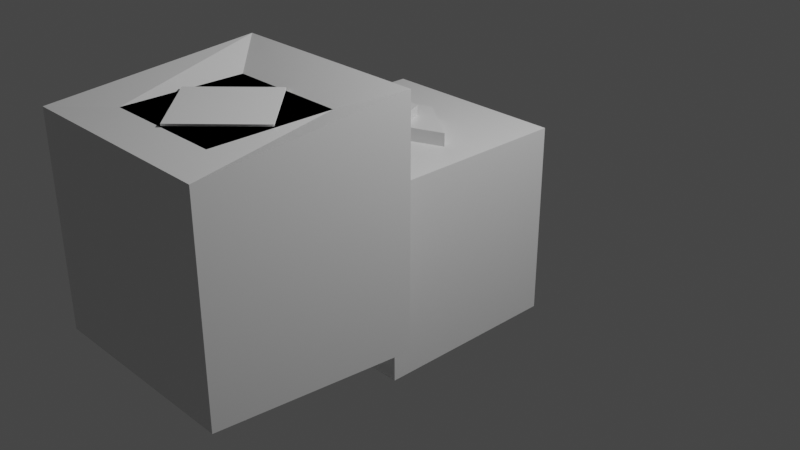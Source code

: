 # Source: chest.blend  (saved by Blender 2.93.21; exported with 4.5.12 LTS)
import bpy
from mathutils import Matrix  # noqa: F401  (used for matrix-valued properties, if any)

bpy.ops.wm.read_factory_settings(use_empty=True)
scene = bpy.context.scene
scene.name = 'Scene'

# ---- collections
col_collection = bpy.data.collections.new('Collection'); scene.collection.children.link(col_collection)

# ---- materials (node trees are filled in below, after node groups)
mat_material = bpy.data.materials.new('Material')
mat_material.alpha_threshold = 0.0
mat_material.use_transparent_shadow = False
mat_material.line_color = (0.0, 0.0, 0.0, 1.0)
mat_material_001 = bpy.data.materials.new('Material.001')
mat_material_001.use_transparent_shadow = False

# ---- material node trees
mat_material.use_nodes = True; mat_material.node_tree.nodes.clear()
_N = mat_material.node_tree.nodes; _L = mat_material.node_tree.links
n0 = _N.new('ShaderNodeOutputMaterial'); n0.name = 'Material Output'; n0.location = (300, 300)
n1 = _N.new('ShaderNodeBsdfPrincipled'); n1.name = 'Principled BSDF'; n1.location = (10, 300)
n1.distribution = 'GGX'
n1.subsurface_method = 'BURLEY'
n1.inputs[2].default_value = 0.4
n1.inputs[3].default_value = 1.45
n1.inputs[27].default_value = (0.0, 0.0, 0.0, 1.0)
n1.inputs[28].default_value = 1.0
_L.new(n1.outputs[0], n0.inputs[0])
n0.is_active_output = True
mat_material_001.use_nodes = True; mat_material_001.node_tree.nodes.clear()
_N = mat_material_001.node_tree.nodes; _L = mat_material_001.node_tree.links
n0 = _N.new('ShaderNodeBsdfPrincipled'); n0.name = 'Principled BSDF'; n0.location = (10, 300)
n0.distribution = 'GGX'
n0.subsurface_method = 'BURLEY'
n0.inputs[3].default_value = 1.45
n0.inputs[27].default_value = (0.0, 0.0, 0.0, 1.0)
n0.inputs[28].default_value = 1.0
n1 = _N.new('ShaderNodeOutputMaterial'); n1.name = 'Material Output'; n1.location = (300, 300)
_L.new(n0.outputs[0], n1.inputs[0])
n1.is_active_output = True

# ---- world
world_world = bpy.data.worlds.new('World'); scene.world = world_world
world_world.use_nodes = True; world_world.node_tree.nodes.clear()
_N = world_world.node_tree.nodes; _L = world_world.node_tree.links
n0 = _N.new('ShaderNodeOutputWorld'); n0.name = 'World Output'; n0.location = (300, 300)
n1 = _N.new('ShaderNodeBackground'); n1.name = 'Background'; n1.location = (10, 300)
n1.inputs[0].default_value = (0.05088, 0.05088, 0.05088, 1.0)
_L.new(n1.outputs[0], n0.inputs[0])
n0.is_active_output = True
world_world.color = (0.05088, 0.05088, 0.05088)
world_world.use_sun_shadow = False
world_world.sun_shadow_jitter_overblur = 0.0

# ---- cameras
cam_camera = bpy.data.cameras.new('Camera')
cam_camera.clip_end = 100.0
cam_camera.ortho_scale = 7.314

# ---- lights
light_light = bpy.data.lights.new('Light', 'POINT')
light_light.transmission_factor = 0.0
light_light.energy = 1000.0
light_light.shadow_soft_size = 0.1
light_light.shadow_maximum_resolution = 0.006
light_light.use_absolute_resolution = True

# ---- meshes
me_cube = bpy.data.meshes.new('Cube')
me_cube.from_pydata([(0.6657, 0.6657, 1.0), (1.0, 1.0, -1.0), (0.6657, -0.6657, 1.0), (1.0, -1.0, -1.0), (-0.6657, 0.6657, 1.0), (-1.0, 1.0, -1.0), (-0.6657, -0.6657, 1.0), (-1.0, -1.0, -1.0), (1.0, -1.0, 1.0), (-1.0, -1.0, 1.0), (1.0, 1.0, 1.0), (-1.0, 1.0, 1.0)], [], [(3, 8, 9, 7), (7, 9, 11, 5), (5, 1, 3, 7), (1, 10, 8, 3), (5, 11, 10, 1), (2, 6, 9, 8), (0, 2, 8, 10), (6, 4, 11, 9), (4, 0, 10, 11)])
_uv = me_cube.uv_layers.new(name='UVMap')
_uv.uv.foreach_set('vector', [0.375, 0.75, 0.625, 0.75, 0.625, 1.0, 0.375, 1.0, 0.375, 0.0, 0.625, 0.0, 0.625, 0.25, 0.375, 0.25, 0.125, 0.5, 0.375, 0.5, 0.375, 0.75, 0.125, 0.75, 0.375, 0.5, 0.625, 0.5, 0.625, 0.75, 0.375, 0.75, 0.375, 0.25, 0.625, 0.25, 0.625, 0.5, 0.375, 0.5, 0.6668, 0.7082, 0.8332, 0.7082, 0.875, 0.75, 0.625, 0.75, 0.6668, 0.5418, 0.6668, 0.7082, 0.625, 0.75, 0.625, 0.5, 0.8332, 0.7082, 0.8332, 0.5418, 0.875, 0.5, 0.875, 0.75, 0.8332, 0.5418, 0.6668, 0.5418, 0.625, 0.5, 0.875, 0.5])
me_cube.materials.append(mat_material)
me_cube.use_remesh_preserve_volume = False
me_cube.use_remesh_preserve_attributes = False
me_cube.use_mirror_vertex_groups = False
me_cube.update()
me_cube_001 = bpy.data.meshes.new('Cube.001')
me_cube_001.from_pydata([(0.6657, 0.6657, 1.0), (0.6657, -0.6657, 1.0), (-0.6657, 0.6657, 1.0), (-0.6657, -0.6657, 1.0), (0.6667, -0.04891, 1.0), (-0.09018, -0.3616, 1.0), (0.09018, 0.3616, 1.0), (-0.6667, 0.04891, 1.0), (0.2566, -0.1839, 1.136), (-0.15, -0.1006, 1.136), (0.15, 0.1006, 1.136), (-0.2566, 0.1839, 1.136), (0.6667, -0.04891, 1.136), (-0.09018, -0.3616, 1.136), (0.09018, 0.3616, 1.136), (-0.6667, 0.04891, 1.136), (0.2566, -0.1839, 1.233), (-0.15, -0.1006, 1.233), (0.15, 0.1006, 1.233), (-0.2566, 0.1839, 1.233)], [], [(5, 4, 12, 13), (4, 5, 3, 1), (6, 4, 1, 0), (5, 7, 2, 3), (7, 6, 0, 2), (9, 8, 16, 17), (6, 7, 15, 14), (4, 6, 14, 12), (7, 5, 13, 15), (8, 9, 13, 12), (10, 8, 12, 14), (9, 11, 15, 13), (11, 10, 14, 15), (18, 19, 17, 16), (10, 11, 19, 18), (8, 10, 18, 16), (11, 9, 17, 19)])
_uv = me_cube_001.uv_layers.new(name='UVMap')
_uv.uv.foreach_set('vector', [0.7822, 0.6572, 0.7178, 0.6572, 0.7178, 0.6572, 0.7822, 0.6572, 0.7178, 0.6572, 0.7822, 0.6572, 0.8332, 0.7082, 0.6668, 0.7082, 0.7178, 0.5928, 0.7178, 0.6572, 0.6668, 0.7082, 0.6668, 0.5418, 0.7822, 0.6572, 0.7822, 0.5928, 0.8332, 0.5418, 0.8332, 0.7082, 0.7822, 0.5928, 0.7178, 0.5928, 0.6668, 0.5418, 0.8332, 0.5418, 0.7663, 0.6388, 0.7337, 0.6388, 0.7337, 0.6388, 0.7663, 0.6388, 0.7178, 0.5928, 0.7822, 0.5928, 0.7822, 0.5928, 0.7178, 0.5928, 0.7178, 0.6572, 0.7178, 0.5928, 0.7178, 0.5928, 0.7178, 0.6572, 0.7822, 0.5928, 0.7822, 0.6572, 0.7822, 0.6572, 0.7822, 0.5928, 0.7337, 0.6388, 0.7663, 0.6388, 0.7822, 0.6572, 0.7178, 0.6572, 0.7337, 0.6112, 0.7337, 0.6388, 0.7178, 0.6572, 0.7178, 0.5928, 0.7663, 0.6388, 0.7663, 0.6112, 0.7822, 0.5928, 0.7822, 0.6572, 0.7663, 0.6112, 0.7337, 0.6112, 0.7178, 0.5928, 0.7822, 0.5928, 0.7337, 0.6112, 0.7663, 0.6112, 0.7663, 0.6388, 0.7337, 0.6388, 0.7337, 0.6112, 0.7663, 0.6112, 0.7663, 0.6112, 0.7337, 0.6112, 0.7337, 0.6388, 0.7337, 0.6112, 0.7337, 0.6112, 0.7337, 0.6388, 0.7663, 0.6112, 0.7663, 0.6388, 0.7663, 0.6388, 0.7663, 0.6112])
me_cube_001.materials.append(mat_material)
me_cube_001.use_remesh_preserve_volume = False
me_cube_001.use_remesh_preserve_attributes = False
me_cube_001.use_mirror_vertex_groups = False
me_cube_001.update()
me_cube_002 = bpy.data.meshes.new('Cube.002')
me_cube_002.from_pydata([(-1.0, -1.0, -1.0), (-0.5807, -0.5807, 1.0), (-1.0, 1.0, -1.17), (-0.5807, 0.5807, 1.0), (1.0, -1.0, -1.0), (0.5807, -0.5807, 1.0), (1.0, 1.0, -1.17), (0.5807, 0.5807, 1.0), (-1.0, -1.0, 1.0), (-1.0, 1.0, 1.17), (1.0, 1.0, 1.17), (1.0, -1.0, 1.0)], [], [(0, 8, 9, 2), (2, 9, 10, 6), (6, 10, 11, 4), (4, 11, 8, 0), (2, 6, 4, 0), (1, 3, 9, 8), (3, 7, 10, 9), (7, 5, 11, 10), (5, 1, 8, 11)])
_uv = me_cube_002.uv_layers.new(name='UVMap')
_uv.uv.foreach_set('vector', [0.375, 0.0, 0.625, 0.0, 0.625, 0.25, 0.375, 0.25, 0.375, 0.25, 0.625, 0.25, 0.625, 0.5, 0.375, 0.5, 0.375, 0.5, 0.625, 0.5, 0.625, 0.75, 0.375, 0.75, 0.375, 0.75, 0.625, 0.75, 0.625, 1.0, 0.375, 1.0, 0.125, 0.5, 0.375, 0.5, 0.375, 0.75, 0.125, 0.75, 0.8226, 0.6976, 0.8226, 0.5524, 0.875, 0.5, 0.875, 0.75, 0.8226, 0.5524, 0.6774, 0.5524, 0.625, 0.5, 0.875, 0.5, 0.6774, 0.5524, 0.6774, 0.6976, 0.625, 0.75, 0.625, 0.5, 0.6774, 0.6976, 0.8226, 0.6976, 0.875, 0.75, 0.625, 0.75])
me_cube_002.materials.append(mat_material_001)
me_cube_002.use_remesh_fix_poles = True
me_cube_002.use_remesh_preserve_attributes = False
me_cube_002.update()
me_cube_003 = bpy.data.meshes.new('Cube.003')
me_cube_003.from_pydata([(-0.5807, -0.5807, 1.0), (-0.5807, 0.5807, 1.0), (0.5807, -0.5807, 1.0), (0.5807, 0.5807, 1.0)], [], [(3, 1, 0, 2)])
_uv = me_cube_003.uv_layers.new(name='UVMap')
_uv.uv.foreach_set('vector', [0.6774, 0.5524, 0.8226, 0.5524, 0.8226, 0.6976, 0.6774, 0.6976])
me_cube_003.use_remesh_fix_poles = True
me_cube_003.use_remesh_preserve_attributes = False
me_cube_003.update()
me_cube_004 = bpy.data.meshes.new('Cube.004')
me_cube_004.from_pydata([(-0.5807, -0.5807, 1.0), (-0.5807, 0.5807, 1.0), (0.5807, -0.5807, 1.0), (0.5807, 0.5807, 1.0)], [], [(3, 1, 0, 2)])
_uv = me_cube_004.uv_layers.new(name='UVMap')
_uv.uv.foreach_set('vector', [0.6774, 0.5524, 0.8226, 0.5524, 0.8226, 0.6976, 0.6774, 0.6976])
me_cube_004.materials.append(None)
me_cube_004.use_remesh_fix_poles = True
me_cube_004.use_remesh_preserve_attributes = False
me_cube_004.update()
me_cube_006 = bpy.data.meshes.new('Cube.006')
me_cube_006.from_pydata([(-0.5807, -0.5807, 1.0), (-0.5807, 0.5807, 1.0), (0.5807, -0.5807, 1.0), (0.5807, 0.5807, 1.0), (-0.5807, -0.5807, 1.018), (-0.5807, 0.5807, 1.018), (0.5807, 0.5807, 1.018), (0.5807, -0.5807, 1.018)], [], [(3, 2, 0, 1), (6, 5, 4, 7), (0, 2, 7, 4), (3, 1, 5, 6), (2, 3, 6, 7), (1, 0, 4, 5)])
_uv = me_cube_006.uv_layers.new(name='UVMap')
_uv.uv.foreach_set('vector', [0.6774, 0.5524, 0.6774, 0.6976, 0.8226, 0.6976, 0.8226, 0.5524, 0.6774, 0.5524, 0.8226, 0.5524, 0.8226, 0.6976, 0.6774, 0.6976, 0.8226, 0.6976, 0.6774, 0.6976, 0.6774, 0.6976, 0.8226, 0.6976, 0.6774, 0.5524, 0.8226, 0.5524, 0.8226, 0.5524, 0.6774, 0.5524, 0.6774, 0.6976, 0.6774, 0.5524, 0.6774, 0.5524, 0.6774, 0.6976, 0.8226, 0.5524, 0.8226, 0.6976, 0.8226, 0.6976, 0.8226, 0.5524])
me_cube_006.use_remesh_fix_poles = True
me_cube_006.use_remesh_preserve_attributes = False
me_cube_006.update()

# ---- objects
ob_cube = bpy.data.objects.new('Cube', me_cube)
ob_light = bpy.data.objects.new('Light', light_light)
ob_camera = bpy.data.objects.new('Camera', cam_camera)
ob_cube_001 = bpy.data.objects.new('Cube.001', me_cube_001)
ob_cube_002 = bpy.data.objects.new('Cube.002', me_cube_002)
ob_cube_003 = bpy.data.objects.new('Cube.003', me_cube_003)
ob_cube_004 = bpy.data.objects.new('Cube.004', me_cube_004)
ob_cube_006 = bpy.data.objects.new('Cube.006', me_cube_006)

# ---- transforms, parenting, visibility, modifiers, constraints
ob_cube.location = (0.0, 0.0, 0.0)
ob_cube.lock_rotations_4d = False
ob_cube.empty_display_type = 'ARROWS'
ob_cube.lineart.crease_threshold = 0.0
_m = ob_cube.modifiers.new('Solidify', 'SOLIDIFY')
ob_light.location = (4.076, 1.005, 5.904)
ob_light.rotation_euler = (0.6503, 0.05522, 1.866)
ob_light.lock_rotations_4d = False
ob_light.empty_display_type = 'ARROWS'
ob_light.color = (0.0, 0.0, 0.0, 0.0)
ob_light.lineart.crease_threshold = 0.0
ob_camera.location = (7.359, -6.926, 4.958)
ob_camera.rotation_euler = (1.109, -0.0, 0.8149)
ob_camera.lock_rotations_4d = False
ob_camera.empty_display_type = 'ARROWS'
ob_camera.color = (0.0, 0.0, 0.0, 0.0)
ob_camera.display_type = 'WIRE'
ob_camera.lineart.crease_threshold = 0.0
ob_cube_001.location = (0.0, 0.0, 0.0)
ob_cube_001.lock_rotations_4d = False
ob_cube_001.empty_display_type = 'ARROWS'
ob_cube_001.lineart.crease_threshold = 0.0
_m = ob_cube_001.modifiers.new('Solidify', 'SOLIDIFY')
_m.thickness = 0.14
ob_cube_002.location = (0.6241, -2.405, 0.9727)
ob_cube_003.location = (0.6241, -2.405, 0.9727)
ob_cube_004.parent = ob_cube_003
ob_cube_004.matrix_parent_inverse = Matrix(((1.0, -0.0, -0.0, -0.6241), (-0.0, 1.0, 0.0, 2.405), (-0.0, -0.0, 1.0, -0.9727), (-0.0, 0.0, -0.0, 1.0)))
ob_cube_004.location = (0.6241, -2.405, 0.9727)
ob_cube_006.parent = ob_cube_003
ob_cube_006.matrix_parent_inverse = Matrix(((1.0, -0.0, -0.0, -0.6241), (-0.0, 1.0, 0.0, 2.405), (-0.0, -0.0, 1.0, -0.9727), (-0.0, 0.0, -0.0, 1.0)))
ob_cube_006.location = (0.6241, -2.405, 0.984)
ob_cube_006.rotation_euler = (0.0, -0.0, -0.7736)
ob_cube_006.scale = (0.7012, 0.7177, 1.0)

# ---- collection membership
col_collection.objects.link(ob_cube)
col_collection.objects.link(ob_light)
col_collection.objects.link(ob_camera)
col_collection.objects.link(ob_cube_001)
col_collection.objects.link(ob_cube_002)
col_collection.objects.link(ob_cube_003)
col_collection.objects.link(ob_cube_004)
col_collection.objects.link(ob_cube_006)

# ---- scene / render settings (as saved in the file)
scene.camera = ob_camera
scene.frame_start = 0; scene.frame_end = 70; scene.frame_set(0)
scene.render.engine = 'BLENDER_EEVEE_NEXT'
scene.cycles.use_denoising = False
scene.cycles.samples = 128
scene.cycles.sampling_pattern = 'TABULATED_SOBOL'
scene.cycles.use_adaptive_sampling = False
scene.cycles.use_light_tree = False
scene.view_settings.view_transform = 'Filmic'
bpy.context.view_layer.update()
